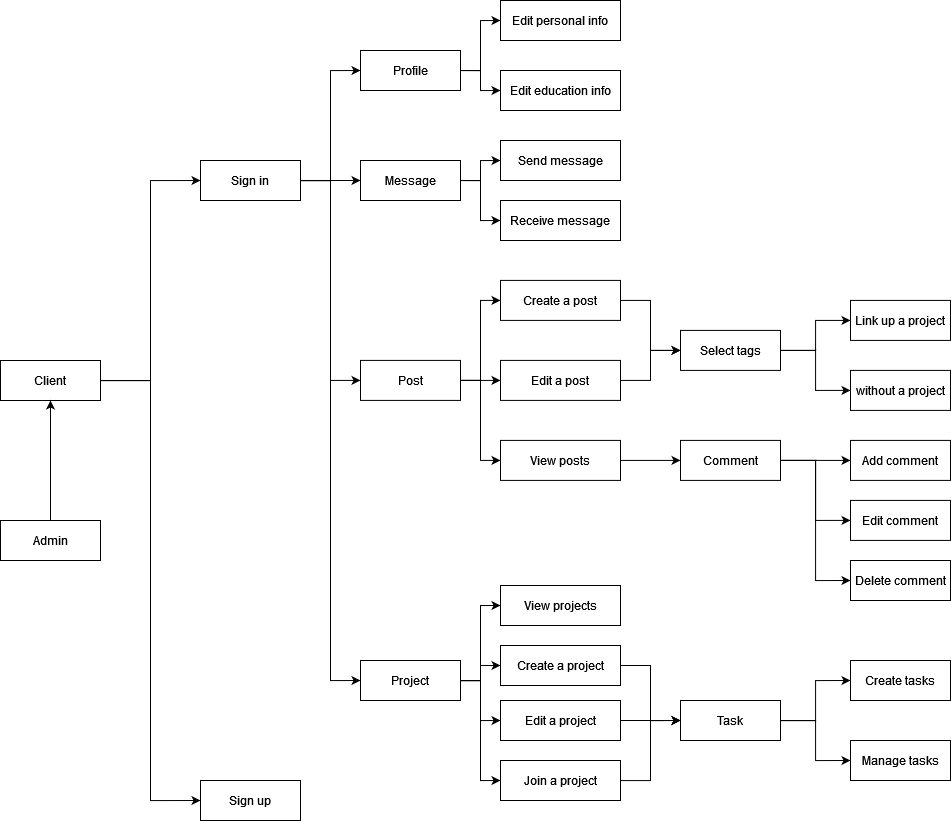

The diagram above was exported from draw.io. Its source (the exported page's mxGraphModel, read from the mxfile embedded in the PNG):
<mxGraphModel dx="1222" dy="649" grid="1" gridSize="10" guides="1" tooltips="1" connect="1" arrows="1" fold="1" page="1" pageScale="1" pageWidth="827" pageHeight="1169" math="0" shadow="0">
  <root>
    <mxCell id="0" />
    <mxCell id="1" parent="0" />
    <mxCell id="_e5XQq09CTp_JufGrnr5-6" style="edgeStyle=orthogonalEdgeStyle;rounded=0;orthogonalLoop=1;jettySize=auto;html=1;entryX=0;entryY=0.5;entryDx=0;entryDy=0;" edge="1" parent="1" source="_e5XQq09CTp_JufGrnr5-2" target="_e5XQq09CTp_JufGrnr5-4">
      <mxGeometry relative="1" as="geometry" />
    </mxCell>
    <mxCell id="_e5XQq09CTp_JufGrnr5-7" style="edgeStyle=orthogonalEdgeStyle;rounded=0;orthogonalLoop=1;jettySize=auto;html=1;entryX=0;entryY=0.5;entryDx=0;entryDy=0;" edge="1" parent="1" source="_e5XQq09CTp_JufGrnr5-2" target="_e5XQq09CTp_JufGrnr5-3">
      <mxGeometry relative="1" as="geometry" />
    </mxCell>
    <mxCell id="_e5XQq09CTp_JufGrnr5-2" value="Client" style="whiteSpace=wrap;html=1;align=center;" vertex="1" parent="1">
      <mxGeometry x="40" y="360" width="100" height="40" as="geometry" />
    </mxCell>
    <mxCell id="_e5XQq09CTp_JufGrnr5-3" value="&lt;div&gt;Sign up&lt;/div&gt;" style="whiteSpace=wrap;html=1;align=center;" vertex="1" parent="1">
      <mxGeometry x="240" y="780" width="100" height="40" as="geometry" />
    </mxCell>
    <mxCell id="_e5XQq09CTp_JufGrnr5-27" value="" style="edgeStyle=orthogonalEdgeStyle;rounded=0;orthogonalLoop=1;jettySize=auto;html=1;entryX=0;entryY=0.5;entryDx=0;entryDy=0;" edge="1" parent="1" source="_e5XQq09CTp_JufGrnr5-4" target="_e5XQq09CTp_JufGrnr5-11">
      <mxGeometry relative="1" as="geometry" />
    </mxCell>
    <mxCell id="_e5XQq09CTp_JufGrnr5-28" style="edgeStyle=orthogonalEdgeStyle;rounded=0;orthogonalLoop=1;jettySize=auto;html=1;entryX=0;entryY=0.5;entryDx=0;entryDy=0;" edge="1" parent="1" source="_e5XQq09CTp_JufGrnr5-4" target="_e5XQq09CTp_JufGrnr5-10">
      <mxGeometry relative="1" as="geometry" />
    </mxCell>
    <mxCell id="_e5XQq09CTp_JufGrnr5-29" style="edgeStyle=orthogonalEdgeStyle;rounded=0;orthogonalLoop=1;jettySize=auto;html=1;entryX=0;entryY=0.5;entryDx=0;entryDy=0;" edge="1" parent="1" source="_e5XQq09CTp_JufGrnr5-4" target="_e5XQq09CTp_JufGrnr5-12">
      <mxGeometry relative="1" as="geometry" />
    </mxCell>
    <mxCell id="_e5XQq09CTp_JufGrnr5-30" style="edgeStyle=orthogonalEdgeStyle;rounded=0;orthogonalLoop=1;jettySize=auto;html=1;entryX=0;entryY=0.5;entryDx=0;entryDy=0;" edge="1" parent="1" source="_e5XQq09CTp_JufGrnr5-4" target="_e5XQq09CTp_JufGrnr5-13">
      <mxGeometry relative="1" as="geometry" />
    </mxCell>
    <mxCell id="_e5XQq09CTp_JufGrnr5-4" value="Sign in" style="whiteSpace=wrap;html=1;align=center;" vertex="1" parent="1">
      <mxGeometry x="240" y="160" width="100" height="40" as="geometry" />
    </mxCell>
    <mxCell id="_e5XQq09CTp_JufGrnr5-9" style="edgeStyle=orthogonalEdgeStyle;rounded=0;orthogonalLoop=1;jettySize=auto;html=1;entryX=0.5;entryY=1;entryDx=0;entryDy=0;" edge="1" parent="1" source="_e5XQq09CTp_JufGrnr5-8" target="_e5XQq09CTp_JufGrnr5-2">
      <mxGeometry relative="1" as="geometry" />
    </mxCell>
    <mxCell id="_e5XQq09CTp_JufGrnr5-8" value="Admin" style="whiteSpace=wrap;html=1;align=center;" vertex="1" parent="1">
      <mxGeometry x="40" y="520" width="100" height="40" as="geometry" />
    </mxCell>
    <mxCell id="_e5XQq09CTp_JufGrnr5-31" style="edgeStyle=orthogonalEdgeStyle;rounded=0;orthogonalLoop=1;jettySize=auto;html=1;exitX=1;exitY=0.5;exitDx=0;exitDy=0;entryX=0;entryY=0.5;entryDx=0;entryDy=0;" edge="1" parent="1" source="_e5XQq09CTp_JufGrnr5-10" target="_e5XQq09CTp_JufGrnr5-15">
      <mxGeometry relative="1" as="geometry" />
    </mxCell>
    <mxCell id="_e5XQq09CTp_JufGrnr5-32" style="edgeStyle=orthogonalEdgeStyle;rounded=0;orthogonalLoop=1;jettySize=auto;html=1;entryX=0;entryY=0.5;entryDx=0;entryDy=0;" edge="1" parent="1" source="_e5XQq09CTp_JufGrnr5-10" target="_e5XQq09CTp_JufGrnr5-14">
      <mxGeometry relative="1" as="geometry" />
    </mxCell>
    <mxCell id="_e5XQq09CTp_JufGrnr5-10" value="Profile" style="whiteSpace=wrap;html=1;align=center;" vertex="1" parent="1">
      <mxGeometry x="400" y="50" width="100" height="40" as="geometry" />
    </mxCell>
    <mxCell id="_e5XQq09CTp_JufGrnr5-33" style="edgeStyle=orthogonalEdgeStyle;rounded=0;orthogonalLoop=1;jettySize=auto;html=1;entryX=0;entryY=0.5;entryDx=0;entryDy=0;" edge="1" parent="1" source="_e5XQq09CTp_JufGrnr5-11" target="_e5XQq09CTp_JufGrnr5-17">
      <mxGeometry relative="1" as="geometry" />
    </mxCell>
    <mxCell id="_e5XQq09CTp_JufGrnr5-34" style="edgeStyle=orthogonalEdgeStyle;rounded=0;orthogonalLoop=1;jettySize=auto;html=1;exitX=1;exitY=0.5;exitDx=0;exitDy=0;entryX=0;entryY=0.5;entryDx=0;entryDy=0;" edge="1" parent="1" source="_e5XQq09CTp_JufGrnr5-11" target="_e5XQq09CTp_JufGrnr5-16">
      <mxGeometry relative="1" as="geometry" />
    </mxCell>
    <mxCell id="_e5XQq09CTp_JufGrnr5-11" value="Message" style="whiteSpace=wrap;html=1;align=center;" vertex="1" parent="1">
      <mxGeometry x="400" y="160" width="100" height="40" as="geometry" />
    </mxCell>
    <mxCell id="_e5XQq09CTp_JufGrnr5-35" style="edgeStyle=orthogonalEdgeStyle;rounded=0;orthogonalLoop=1;jettySize=auto;html=1;exitX=1;exitY=0.5;exitDx=0;exitDy=0;entryX=0;entryY=0.5;entryDx=0;entryDy=0;" edge="1" parent="1" source="_e5XQq09CTp_JufGrnr5-12" target="_e5XQq09CTp_JufGrnr5-20">
      <mxGeometry relative="1" as="geometry" />
    </mxCell>
    <mxCell id="_e5XQq09CTp_JufGrnr5-36" style="edgeStyle=orthogonalEdgeStyle;rounded=0;orthogonalLoop=1;jettySize=auto;html=1;entryX=0;entryY=0.5;entryDx=0;entryDy=0;" edge="1" parent="1" source="_e5XQq09CTp_JufGrnr5-12" target="_e5XQq09CTp_JufGrnr5-18">
      <mxGeometry relative="1" as="geometry" />
    </mxCell>
    <mxCell id="_e5XQq09CTp_JufGrnr5-56" style="edgeStyle=orthogonalEdgeStyle;rounded=0;orthogonalLoop=1;jettySize=auto;html=1;entryX=0;entryY=0.5;entryDx=0;entryDy=0;" edge="1" parent="1" source="_e5XQq09CTp_JufGrnr5-12" target="_e5XQq09CTp_JufGrnr5-54">
      <mxGeometry relative="1" as="geometry" />
    </mxCell>
    <mxCell id="_e5XQq09CTp_JufGrnr5-12" value="Post" style="whiteSpace=wrap;html=1;align=center;" vertex="1" parent="1">
      <mxGeometry x="400" y="359.91" width="100" height="40" as="geometry" />
    </mxCell>
    <mxCell id="_e5XQq09CTp_JufGrnr5-39" style="edgeStyle=orthogonalEdgeStyle;rounded=0;orthogonalLoop=1;jettySize=auto;html=1;entryX=0;entryY=0.5;entryDx=0;entryDy=0;" edge="1" parent="1" source="_e5XQq09CTp_JufGrnr5-13" target="_e5XQq09CTp_JufGrnr5-24">
      <mxGeometry relative="1" as="geometry" />
    </mxCell>
    <mxCell id="_e5XQq09CTp_JufGrnr5-40" style="edgeStyle=orthogonalEdgeStyle;rounded=0;orthogonalLoop=1;jettySize=auto;html=1;entryX=0;entryY=0.5;entryDx=0;entryDy=0;" edge="1" parent="1" source="_e5XQq09CTp_JufGrnr5-13" target="_e5XQq09CTp_JufGrnr5-23">
      <mxGeometry relative="1" as="geometry" />
    </mxCell>
    <mxCell id="_e5XQq09CTp_JufGrnr5-41" style="edgeStyle=orthogonalEdgeStyle;rounded=0;orthogonalLoop=1;jettySize=auto;html=1;entryX=0;entryY=0.5;entryDx=0;entryDy=0;" edge="1" parent="1" source="_e5XQq09CTp_JufGrnr5-13" target="_e5XQq09CTp_JufGrnr5-26">
      <mxGeometry relative="1" as="geometry" />
    </mxCell>
    <mxCell id="_e5XQq09CTp_JufGrnr5-58" style="edgeStyle=orthogonalEdgeStyle;rounded=0;orthogonalLoop=1;jettySize=auto;html=1;entryX=0;entryY=0.5;entryDx=0;entryDy=0;" edge="1" parent="1" source="_e5XQq09CTp_JufGrnr5-13" target="_e5XQq09CTp_JufGrnr5-57">
      <mxGeometry relative="1" as="geometry" />
    </mxCell>
    <mxCell id="_e5XQq09CTp_JufGrnr5-13" value="Project" style="whiteSpace=wrap;html=1;align=center;" vertex="1" parent="1">
      <mxGeometry x="400" y="660" width="100" height="40" as="geometry" />
    </mxCell>
    <mxCell id="_e5XQq09CTp_JufGrnr5-14" value="Edit education info" style="whiteSpace=wrap;html=1;align=center;" vertex="1" parent="1">
      <mxGeometry x="540" y="70" width="120" height="40" as="geometry" />
    </mxCell>
    <mxCell id="_e5XQq09CTp_JufGrnr5-15" value="Edit personal info" style="whiteSpace=wrap;html=1;align=center;" vertex="1" parent="1">
      <mxGeometry x="540" width="120" height="40" as="geometry" />
    </mxCell>
    <mxCell id="_e5XQq09CTp_JufGrnr5-16" value="Receive message" style="whiteSpace=wrap;html=1;align=center;" vertex="1" parent="1">
      <mxGeometry x="540" y="200" width="120" height="40" as="geometry" />
    </mxCell>
    <mxCell id="_e5XQq09CTp_JufGrnr5-17" value="Send message" style="whiteSpace=wrap;html=1;align=center;" vertex="1" parent="1">
      <mxGeometry x="540" y="140" width="120" height="40" as="geometry" />
    </mxCell>
    <mxCell id="_e5XQq09CTp_JufGrnr5-66" style="edgeStyle=orthogonalEdgeStyle;rounded=0;orthogonalLoop=1;jettySize=auto;html=1;" edge="1" parent="1" source="_e5XQq09CTp_JufGrnr5-18" target="_e5XQq09CTp_JufGrnr5-64">
      <mxGeometry relative="1" as="geometry" />
    </mxCell>
    <mxCell id="_e5XQq09CTp_JufGrnr5-18" value="View posts" style="whiteSpace=wrap;html=1;align=center;" vertex="1" parent="1">
      <mxGeometry x="540" y="439.91" width="120" height="40" as="geometry" />
    </mxCell>
    <mxCell id="_e5XQq09CTp_JufGrnr5-19" value="Link up a project" style="whiteSpace=wrap;html=1;align=center;" vertex="1" parent="1">
      <mxGeometry x="890" y="299.91" width="100" height="40" as="geometry" />
    </mxCell>
    <mxCell id="_e5XQq09CTp_JufGrnr5-43" style="edgeStyle=orthogonalEdgeStyle;rounded=0;orthogonalLoop=1;jettySize=auto;html=1;entryX=0;entryY=0.5;entryDx=0;entryDy=0;" edge="1" parent="1" source="_e5XQq09CTp_JufGrnr5-20" target="_e5XQq09CTp_JufGrnr5-42">
      <mxGeometry relative="1" as="geometry" />
    </mxCell>
    <mxCell id="_e5XQq09CTp_JufGrnr5-20" value="Create a post" style="whiteSpace=wrap;html=1;align=center;" vertex="1" parent="1">
      <mxGeometry x="540" y="279.91" width="120" height="40" as="geometry" />
    </mxCell>
    <mxCell id="_e5XQq09CTp_JufGrnr5-21" value="without a project" style="whiteSpace=wrap;html=1;align=center;" vertex="1" parent="1">
      <mxGeometry x="890" y="369.91" width="100" height="40" as="geometry" />
    </mxCell>
    <mxCell id="_e5XQq09CTp_JufGrnr5-23" value="View projects" style="whiteSpace=wrap;html=1;align=center;" vertex="1" parent="1">
      <mxGeometry x="540" y="585" width="120" height="40" as="geometry" />
    </mxCell>
    <mxCell id="_e5XQq09CTp_JufGrnr5-48" style="edgeStyle=orthogonalEdgeStyle;rounded=0;orthogonalLoop=1;jettySize=auto;html=1;entryX=0;entryY=0.5;entryDx=0;entryDy=0;" edge="1" parent="1" source="_e5XQq09CTp_JufGrnr5-24" target="_e5XQq09CTp_JufGrnr5-47">
      <mxGeometry relative="1" as="geometry" />
    </mxCell>
    <mxCell id="_e5XQq09CTp_JufGrnr5-24" value="Create a project" style="whiteSpace=wrap;html=1;align=center;" vertex="1" parent="1">
      <mxGeometry x="540" y="645" width="120" height="40" as="geometry" />
    </mxCell>
    <mxCell id="_e5XQq09CTp_JufGrnr5-49" style="edgeStyle=orthogonalEdgeStyle;rounded=0;orthogonalLoop=1;jettySize=auto;html=1;entryX=0;entryY=0.5;entryDx=0;entryDy=0;" edge="1" parent="1" source="_e5XQq09CTp_JufGrnr5-26" target="_e5XQq09CTp_JufGrnr5-47">
      <mxGeometry relative="1" as="geometry" />
    </mxCell>
    <mxCell id="_e5XQq09CTp_JufGrnr5-26" value="Join a project" style="whiteSpace=wrap;html=1;align=center;" vertex="1" parent="1">
      <mxGeometry x="540" y="760" width="120" height="40" as="geometry" />
    </mxCell>
    <mxCell id="_e5XQq09CTp_JufGrnr5-44" style="edgeStyle=orthogonalEdgeStyle;rounded=0;orthogonalLoop=1;jettySize=auto;html=1;" edge="1" parent="1" source="_e5XQq09CTp_JufGrnr5-42" target="_e5XQq09CTp_JufGrnr5-19">
      <mxGeometry relative="1" as="geometry" />
    </mxCell>
    <mxCell id="_e5XQq09CTp_JufGrnr5-45" style="edgeStyle=orthogonalEdgeStyle;rounded=0;orthogonalLoop=1;jettySize=auto;html=1;entryX=0;entryY=0.5;entryDx=0;entryDy=0;" edge="1" parent="1" source="_e5XQq09CTp_JufGrnr5-42" target="_e5XQq09CTp_JufGrnr5-21">
      <mxGeometry relative="1" as="geometry" />
    </mxCell>
    <mxCell id="_e5XQq09CTp_JufGrnr5-42" value="Select tags" style="whiteSpace=wrap;html=1;align=center;" vertex="1" parent="1">
      <mxGeometry x="720" y="329.91" width="100" height="40" as="geometry" />
    </mxCell>
    <mxCell id="_e5XQq09CTp_JufGrnr5-60" style="edgeStyle=orthogonalEdgeStyle;rounded=0;orthogonalLoop=1;jettySize=auto;html=1;entryX=0;entryY=0.5;entryDx=0;entryDy=0;" edge="1" parent="1" source="_e5XQq09CTp_JufGrnr5-47" target="_e5XQq09CTp_JufGrnr5-51">
      <mxGeometry relative="1" as="geometry" />
    </mxCell>
    <mxCell id="_e5XQq09CTp_JufGrnr5-61" style="edgeStyle=orthogonalEdgeStyle;rounded=0;orthogonalLoop=1;jettySize=auto;html=1;entryX=0;entryY=0.5;entryDx=0;entryDy=0;" edge="1" parent="1" source="_e5XQq09CTp_JufGrnr5-47" target="_e5XQq09CTp_JufGrnr5-50">
      <mxGeometry relative="1" as="geometry" />
    </mxCell>
    <mxCell id="_e5XQq09CTp_JufGrnr5-47" value="Task" style="whiteSpace=wrap;html=1;align=center;" vertex="1" parent="1">
      <mxGeometry x="720" y="700" width="100" height="40" as="geometry" />
    </mxCell>
    <mxCell id="_e5XQq09CTp_JufGrnr5-50" value="Manage tasks" style="whiteSpace=wrap;html=1;align=center;" vertex="1" parent="1">
      <mxGeometry x="890" y="740" width="100" height="40" as="geometry" />
    </mxCell>
    <mxCell id="_e5XQq09CTp_JufGrnr5-51" value="Create tasks" style="whiteSpace=wrap;html=1;align=center;" vertex="1" parent="1">
      <mxGeometry x="890" y="660" width="100" height="40" as="geometry" />
    </mxCell>
    <mxCell id="_e5XQq09CTp_JufGrnr5-55" style="edgeStyle=orthogonalEdgeStyle;rounded=0;orthogonalLoop=1;jettySize=auto;html=1;" edge="1" parent="1" source="_e5XQq09CTp_JufGrnr5-54" target="_e5XQq09CTp_JufGrnr5-42">
      <mxGeometry relative="1" as="geometry" />
    </mxCell>
    <mxCell id="_e5XQq09CTp_JufGrnr5-54" value="Edit a post" style="whiteSpace=wrap;html=1;align=center;" vertex="1" parent="1">
      <mxGeometry x="540" y="359.91" width="120" height="40" as="geometry" />
    </mxCell>
    <mxCell id="_e5XQq09CTp_JufGrnr5-59" style="edgeStyle=orthogonalEdgeStyle;rounded=0;orthogonalLoop=1;jettySize=auto;html=1;entryX=0;entryY=0.5;entryDx=0;entryDy=0;" edge="1" parent="1" source="_e5XQq09CTp_JufGrnr5-57" target="_e5XQq09CTp_JufGrnr5-47">
      <mxGeometry relative="1" as="geometry" />
    </mxCell>
    <mxCell id="_e5XQq09CTp_JufGrnr5-57" value="Edit a project" style="whiteSpace=wrap;html=1;align=center;" vertex="1" parent="1">
      <mxGeometry x="540" y="700" width="120" height="40" as="geometry" />
    </mxCell>
    <mxCell id="_e5XQq09CTp_JufGrnr5-62" value="Edit comment" style="whiteSpace=wrap;html=1;align=center;" vertex="1" parent="1">
      <mxGeometry x="890" y="499.91" width="100" height="40" as="geometry" />
    </mxCell>
    <mxCell id="_e5XQq09CTp_JufGrnr5-63" value="Add comment" style="whiteSpace=wrap;html=1;align=center;" vertex="1" parent="1">
      <mxGeometry x="890" y="439.91" width="100" height="40" as="geometry" />
    </mxCell>
    <mxCell id="_e5XQq09CTp_JufGrnr5-67" style="edgeStyle=orthogonalEdgeStyle;rounded=0;orthogonalLoop=1;jettySize=auto;html=1;entryX=0;entryY=0.5;entryDx=0;entryDy=0;" edge="1" parent="1" source="_e5XQq09CTp_JufGrnr5-64" target="_e5XQq09CTp_JufGrnr5-63">
      <mxGeometry relative="1" as="geometry" />
    </mxCell>
    <mxCell id="_e5XQq09CTp_JufGrnr5-68" style="edgeStyle=orthogonalEdgeStyle;rounded=0;orthogonalLoop=1;jettySize=auto;html=1;entryX=0;entryY=0.5;entryDx=0;entryDy=0;" edge="1" parent="1" source="_e5XQq09CTp_JufGrnr5-64" target="_e5XQq09CTp_JufGrnr5-62">
      <mxGeometry relative="1" as="geometry" />
    </mxCell>
    <mxCell id="_e5XQq09CTp_JufGrnr5-69" style="edgeStyle=orthogonalEdgeStyle;rounded=0;orthogonalLoop=1;jettySize=auto;html=1;entryX=0;entryY=0.5;entryDx=0;entryDy=0;" edge="1" parent="1" source="_e5XQq09CTp_JufGrnr5-64" target="_e5XQq09CTp_JufGrnr5-65">
      <mxGeometry relative="1" as="geometry">
        <mxPoint x="890" y="579.91" as="targetPoint" />
      </mxGeometry>
    </mxCell>
    <mxCell id="_e5XQq09CTp_JufGrnr5-64" value="Comment" style="whiteSpace=wrap;html=1;align=center;" vertex="1" parent="1">
      <mxGeometry x="720" y="439.91" width="100" height="40" as="geometry" />
    </mxCell>
    <mxCell id="_e5XQq09CTp_JufGrnr5-65" value="Delete comment" style="whiteSpace=wrap;html=1;align=center;" vertex="1" parent="1">
      <mxGeometry x="890" y="560" width="100" height="40" as="geometry" />
    </mxCell>
  </root>
</mxGraphModel>